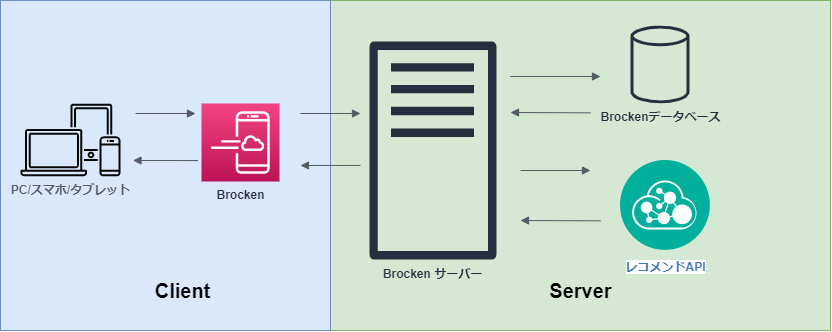

The diagram above was exported from draw.io. Its source (the exported page's mxGraphModel, read from the mxfile embedded in the PNG):
<mxGraphModel dx="1221" dy="645" grid="1" gridSize="10" guides="1" tooltips="1" connect="1" arrows="1" fold="1" page="1" pageScale="1" pageWidth="10" pageHeight="30" math="0" shadow="0">
  <root>
    <mxCell id="0" />
    <mxCell id="1" parent="0" />
    <mxCell id="Z9nTRIvCx8dWx8tETQTQ-39" value="" style="rounded=0;whiteSpace=wrap;html=1;strokeColor=#82b366;fillColor=#d5e8d4;" vertex="1" parent="1">
      <mxGeometry x="330" width="500" height="330" as="geometry" />
    </mxCell>
    <mxCell id="Z9nTRIvCx8dWx8tETQTQ-38" value="" style="rounded=0;whiteSpace=wrap;html=1;strokeColor=#6c8ebf;fillColor=#dae8fc;" vertex="1" parent="1">
      <mxGeometry width="330" height="330" as="geometry" />
    </mxCell>
    <mxCell id="Z9nTRIvCx8dWx8tETQTQ-7" value="" style="edgeStyle=orthogonalEdgeStyle;html=1;endArrow=block;elbow=vertical;startArrow=none;endFill=1;strokeColor=#545B64;rounded=0;" edge="1" parent="1">
      <mxGeometry width="100" relative="1" as="geometry">
        <mxPoint x="135" y="113" as="sourcePoint" />
        <mxPoint x="195" y="113" as="targetPoint" />
      </mxGeometry>
    </mxCell>
    <mxCell id="Z9nTRIvCx8dWx8tETQTQ-9" value="&lt;b&gt;Brocken サーバー&lt;/b&gt;" style="outlineConnect=0;fontColor=#232F3E;gradientColor=none;fillColor=#232F3E;strokeColor=none;dashed=0;verticalLabelPosition=bottom;verticalAlign=top;align=center;html=1;fontSize=12;fontStyle=0;aspect=fixed;pointerEvents=1;shape=mxgraph.aws4.traditional_server;" vertex="1" parent="1">
      <mxGeometry x="369" y="40" width="126.93" height="220" as="geometry" />
    </mxCell>
    <mxCell id="Z9nTRIvCx8dWx8tETQTQ-15" value="PC/スマホ/タブレット&lt;br&gt;" style="outlineConnect=0;gradientColor=none;fontColor=#545B64;strokeColor=none;fillColor=#070708;dashed=0;verticalLabelPosition=bottom;verticalAlign=top;align=center;html=1;fontSize=12;fontStyle=1;aspect=fixed;shape=mxgraph.aws4.illustration_devices;pointerEvents=1" vertex="1" parent="1">
      <mxGeometry x="20" y="103" width="100" height="73" as="geometry" />
    </mxCell>
    <mxCell id="Z9nTRIvCx8dWx8tETQTQ-18" value="Brocken" style="text;html=1;strokeColor=none;fillColor=none;align=center;verticalAlign=middle;whiteSpace=wrap;rounded=0;fontStyle=1" vertex="1" parent="1">
      <mxGeometry x="220" y="113" width="40" height="20" as="geometry" />
    </mxCell>
    <mxCell id="Z9nTRIvCx8dWx8tETQTQ-23" value="" style="edgeStyle=orthogonalEdgeStyle;html=1;endArrow=block;elbow=vertical;startArrow=none;endFill=1;strokeColor=#545B64;rounded=0;" edge="1" parent="1">
      <mxGeometry width="100" relative="1" as="geometry">
        <mxPoint x="300" y="113" as="sourcePoint" />
        <mxPoint x="360" y="113" as="targetPoint" />
      </mxGeometry>
    </mxCell>
    <mxCell id="Z9nTRIvCx8dWx8tETQTQ-24" value="&lt;b&gt;Brockenデータベース&lt;br&gt;&lt;/b&gt;" style="outlineConnect=0;fontColor=#232F3E;gradientColor=none;fillColor=#232F3E;strokeColor=none;dashed=0;verticalLabelPosition=bottom;verticalAlign=top;align=center;html=1;fontSize=12;fontStyle=0;aspect=fixed;pointerEvents=1;shape=mxgraph.aws4.generic_database;" vertex="1" parent="1">
      <mxGeometry x="630" y="25" width="59" height="78" as="geometry" />
    </mxCell>
    <mxCell id="Z9nTRIvCx8dWx8tETQTQ-25" value="" style="edgeStyle=orthogonalEdgeStyle;html=1;endArrow=block;elbow=vertical;startArrow=none;endFill=1;strokeColor=#545B64;rounded=0;" edge="1" parent="1">
      <mxGeometry width="100" relative="1" as="geometry">
        <mxPoint x="510" y="76" as="sourcePoint" />
        <mxPoint x="600" y="76" as="targetPoint" />
      </mxGeometry>
    </mxCell>
    <mxCell id="Z9nTRIvCx8dWx8tETQTQ-32" value="" style="edgeStyle=orthogonalEdgeStyle;html=1;endArrow=block;elbow=vertical;startArrow=none;endFill=1;strokeColor=#545B64;rounded=0;" edge="1" parent="1">
      <mxGeometry width="100" relative="1" as="geometry">
        <mxPoint x="590" y="112.34" as="sourcePoint" />
        <mxPoint x="510" y="112" as="targetPoint" />
        <Array as="points">
          <mxPoint x="590" y="112.34" />
          <mxPoint x="470" y="112.34" />
        </Array>
      </mxGeometry>
    </mxCell>
    <mxCell id="Z9nTRIvCx8dWx8tETQTQ-33" value="" style="edgeStyle=orthogonalEdgeStyle;html=1;endArrow=block;elbow=vertical;startArrow=none;endFill=1;strokeColor=#545B64;rounded=0;" edge="1" parent="1">
      <mxGeometry width="100" relative="1" as="geometry">
        <mxPoint x="520" y="170" as="sourcePoint" />
        <mxPoint x="590" y="170" as="targetPoint" />
      </mxGeometry>
    </mxCell>
    <mxCell id="Z9nTRIvCx8dWx8tETQTQ-34" value="&lt;b&gt;Brocken&lt;/b&gt;" style="outlineConnect=0;fontColor=#232F3E;gradientColor=#F34482;gradientDirection=north;fillColor=#BC1356;strokeColor=#ffffff;dashed=0;verticalLabelPosition=bottom;verticalAlign=top;align=center;html=1;fontSize=12;fontStyle=0;aspect=fixed;shape=mxgraph.aws4.resourceIcon;resIcon=mxgraph.aws4.mobile_application;" vertex="1" parent="1">
      <mxGeometry x="201" y="103" width="78" height="78" as="geometry" />
    </mxCell>
    <mxCell id="Z9nTRIvCx8dWx8tETQTQ-37" value="&lt;b&gt;レコメンドAPI&lt;/b&gt;" style="aspect=fixed;perimeter=ellipsePerimeter;html=1;align=center;shadow=0;dashed=0;fontColor=#4277BB;labelBackgroundColor=#ffffff;fontSize=12;spacingTop=3;image;image=img/lib/ibm/management/api_management.svg;strokeColor=#030202;fillColor=#070708;" vertex="1" parent="1">
      <mxGeometry x="620" y="160" width="90" height="90" as="geometry" />
    </mxCell>
    <mxCell id="Z9nTRIvCx8dWx8tETQTQ-40" value="&lt;b&gt;&lt;font style=&quot;font-size: 20px&quot;&gt;Client&lt;/font&gt;&lt;/b&gt;" style="text;html=1;strokeColor=none;fillColor=none;align=center;verticalAlign=middle;whiteSpace=wrap;rounded=0;" vertex="1" parent="1">
      <mxGeometry x="145" y="270" width="75" height="40" as="geometry" />
    </mxCell>
    <mxCell id="Z9nTRIvCx8dWx8tETQTQ-41" value="&lt;b&gt;&lt;font style=&quot;font-size: 20px&quot;&gt;Server&lt;/font&gt;&lt;/b&gt;" style="text;html=1;strokeColor=none;fillColor=none;align=center;verticalAlign=middle;whiteSpace=wrap;rounded=0;" vertex="1" parent="1">
      <mxGeometry x="542.5" y="270" width="75" height="40" as="geometry" />
    </mxCell>
    <mxCell id="Z9nTRIvCx8dWx8tETQTQ-42" value="" style="edgeStyle=orthogonalEdgeStyle;html=1;endArrow=block;elbow=vertical;startArrow=none;endFill=1;strokeColor=#545B64;rounded=0;" edge="1" parent="1">
      <mxGeometry width="100" relative="1" as="geometry">
        <mxPoint x="600" y="220.34000000000003" as="sourcePoint" />
        <mxPoint x="520" y="220" as="targetPoint" />
        <Array as="points">
          <mxPoint x="600" y="220.34" />
          <mxPoint x="480" y="220.34" />
        </Array>
      </mxGeometry>
    </mxCell>
    <mxCell id="Z9nTRIvCx8dWx8tETQTQ-43" value="" style="edgeStyle=orthogonalEdgeStyle;html=1;endArrow=block;elbow=vertical;startArrow=none;endFill=1;strokeColor=#545B64;rounded=0;" edge="1" parent="1">
      <mxGeometry width="100" relative="1" as="geometry">
        <mxPoint x="360" y="164.92000000000002" as="sourcePoint" />
        <mxPoint x="300" y="165" as="targetPoint" />
        <Array as="points">
          <mxPoint x="360" y="164.92000000000002" />
          <mxPoint x="240" y="164.92000000000002" />
        </Array>
      </mxGeometry>
    </mxCell>
    <mxCell id="Z9nTRIvCx8dWx8tETQTQ-44" value="" style="edgeStyle=orthogonalEdgeStyle;html=1;endArrow=block;elbow=vertical;startArrow=none;endFill=1;strokeColor=#545B64;rounded=0;" edge="1" parent="1">
      <mxGeometry width="100" relative="1" as="geometry">
        <mxPoint x="182.5" y="160" as="sourcePoint" />
        <mxPoint x="132.5" y="160" as="targetPoint" />
        <Array as="points">
          <mxPoint x="197.5" y="160.34" />
          <mxPoint x="77.5" y="160.34" />
        </Array>
      </mxGeometry>
    </mxCell>
  </root>
</mxGraphModel>